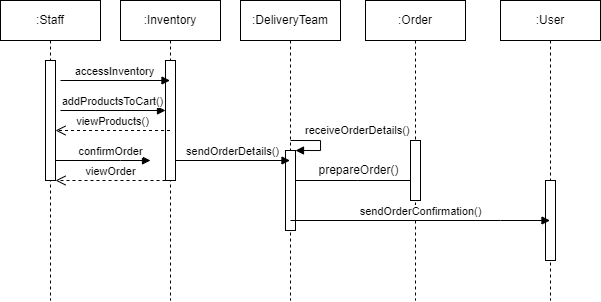

The diagram above was exported from draw.io. Its source (the exported page's mxGraphModel, read from the mxfile embedded in the PNG):
<mxGraphModel dx="989" dy="665" grid="1" gridSize="10" guides="1" tooltips="1" connect="1" arrows="1" fold="1" page="1" pageScale="1" pageWidth="850" pageHeight="1100" math="0" shadow="0">
  <root>
    <mxCell id="0" />
    <mxCell id="1" parent="0" />
    <mxCell id="rJltlvR29I5EcVa58bqG-1" value=":Staff" style="shape=umlLifeline;perimeter=lifelinePerimeter;whiteSpace=wrap;html=1;container=1;collapsible=0;recursiveResize=0;outlineConnect=0;" parent="1" vertex="1">
      <mxGeometry x="60" y="120" width="100" height="300" as="geometry" />
    </mxCell>
    <mxCell id="rJltlvR29I5EcVa58bqG-7" value="" style="html=1;points=[];perimeter=orthogonalPerimeter;" parent="rJltlvR29I5EcVa58bqG-1" vertex="1">
      <mxGeometry x="45" y="60" width="10" height="120" as="geometry" />
    </mxCell>
    <mxCell id="rJltlvR29I5EcVa58bqG-2" value=":DeliveryTeam" style="shape=umlLifeline;perimeter=lifelinePerimeter;whiteSpace=wrap;html=1;container=1;collapsible=0;recursiveResize=0;outlineConnect=0;" parent="1" vertex="1">
      <mxGeometry x="300" y="120" width="100" height="300" as="geometry" />
    </mxCell>
    <mxCell id="rJltlvR29I5EcVa58bqG-18" value="" style="html=1;points=[];perimeter=orthogonalPerimeter;" parent="rJltlvR29I5EcVa58bqG-2" vertex="1">
      <mxGeometry x="45" y="150" width="10" height="80" as="geometry" />
    </mxCell>
    <mxCell id="rJltlvR29I5EcVa58bqG-19" value="receiveOrderDetails()" style="edgeStyle=orthogonalEdgeStyle;html=1;align=left;spacingLeft=2;endArrow=block;rounded=0;entryX=1;entryY=0;" parent="rJltlvR29I5EcVa58bqG-2" target="rJltlvR29I5EcVa58bqG-18" edge="1">
      <mxGeometry x="-0.6935" y="10" relative="1" as="geometry">
        <mxPoint x="50" y="140" as="sourcePoint" />
        <Array as="points">
          <mxPoint x="80" y="140" />
        </Array>
        <mxPoint x="1" as="offset" />
      </mxGeometry>
    </mxCell>
    <mxCell id="rJltlvR29I5EcVa58bqG-3" value=":Order" style="shape=umlLifeline;perimeter=lifelinePerimeter;whiteSpace=wrap;html=1;container=1;collapsible=0;recursiveResize=0;outlineConnect=0;" parent="1" vertex="1">
      <mxGeometry x="425" y="120" width="100" height="300" as="geometry" />
    </mxCell>
    <mxCell id="rJltlvR29I5EcVa58bqG-20" value="prepareOrder()" style="edgeStyle=elbowEdgeStyle;fontSize=12;html=1;endArrow=blockThin;endFill=1;rounded=0;" parent="rJltlvR29I5EcVa58bqG-3" edge="1">
      <mxGeometry x="0.0052" y="10" width="160" relative="1" as="geometry">
        <mxPoint x="-70" y="180" as="sourcePoint" />
        <mxPoint x="55" y="180" as="targetPoint" />
        <mxPoint as="offset" />
      </mxGeometry>
    </mxCell>
    <mxCell id="rJltlvR29I5EcVa58bqG-22" value="" style="html=1;points=[];perimeter=orthogonalPerimeter;" parent="rJltlvR29I5EcVa58bqG-3" vertex="1">
      <mxGeometry x="45" y="140" width="10" height="60" as="geometry" />
    </mxCell>
    <mxCell id="rJltlvR29I5EcVa58bqG-4" value=":User" style="shape=umlLifeline;perimeter=lifelinePerimeter;whiteSpace=wrap;html=1;container=1;collapsible=0;recursiveResize=0;outlineConnect=0;" parent="1" vertex="1">
      <mxGeometry x="560" y="120" width="100" height="300" as="geometry" />
    </mxCell>
    <mxCell id="rJltlvR29I5EcVa58bqG-23" value="" style="html=1;points=[];perimeter=orthogonalPerimeter;" parent="rJltlvR29I5EcVa58bqG-4" vertex="1">
      <mxGeometry x="45" y="180" width="10" height="80" as="geometry" />
    </mxCell>
    <mxCell id="rJltlvR29I5EcVa58bqG-5" value=":Inventory" style="shape=umlLifeline;perimeter=lifelinePerimeter;whiteSpace=wrap;html=1;container=1;collapsible=0;recursiveResize=0;outlineConnect=0;" parent="1" vertex="1">
      <mxGeometry x="180" y="120" width="100" height="300" as="geometry" />
    </mxCell>
    <mxCell id="rJltlvR29I5EcVa58bqG-9" value="addProductsToCart()" style="html=1;verticalAlign=bottom;endArrow=block;rounded=0;" parent="rJltlvR29I5EcVa58bqG-5" target="rJltlvR29I5EcVa58bqG-10" edge="1">
      <mxGeometry width="80" relative="1" as="geometry">
        <mxPoint x="-60" y="110" as="sourcePoint" />
        <mxPoint x="20" y="110" as="targetPoint" />
      </mxGeometry>
    </mxCell>
    <mxCell id="rJltlvR29I5EcVa58bqG-10" value="" style="html=1;points=[];perimeter=orthogonalPerimeter;" parent="rJltlvR29I5EcVa58bqG-5" vertex="1">
      <mxGeometry x="45" y="60" width="10" height="120" as="geometry" />
    </mxCell>
    <mxCell id="rJltlvR29I5EcVa58bqG-16" value="sendOrderDetails()" style="html=1;verticalAlign=bottom;endArrow=block;rounded=0;" parent="rJltlvR29I5EcVa58bqG-5" target="rJltlvR29I5EcVa58bqG-2" edge="1">
      <mxGeometry width="80" relative="1" as="geometry">
        <mxPoint x="55" y="160" as="sourcePoint" />
        <mxPoint x="135" y="160" as="targetPoint" />
      </mxGeometry>
    </mxCell>
    <mxCell id="rJltlvR29I5EcVa58bqG-8" value="accessInventory" style="html=1;verticalAlign=bottom;endArrow=block;rounded=0;" parent="1" target="rJltlvR29I5EcVa58bqG-5" edge="1">
      <mxGeometry width="80" relative="1" as="geometry">
        <mxPoint x="120" y="200" as="sourcePoint" />
        <mxPoint x="200" y="200" as="targetPoint" />
      </mxGeometry>
    </mxCell>
    <mxCell id="rJltlvR29I5EcVa58bqG-11" value="viewProducts()" style="html=1;verticalAlign=bottom;endArrow=open;dashed=1;endSize=8;rounded=0;" parent="1" source="rJltlvR29I5EcVa58bqG-5" target="rJltlvR29I5EcVa58bqG-7" edge="1">
      <mxGeometry relative="1" as="geometry">
        <mxPoint x="210" y="250" as="sourcePoint" />
        <mxPoint x="130" y="250" as="targetPoint" />
        <Array as="points">
          <mxPoint x="190" y="250" />
        </Array>
      </mxGeometry>
    </mxCell>
    <mxCell id="rJltlvR29I5EcVa58bqG-12" value="confirmOrder" style="html=1;verticalAlign=bottom;endArrow=block;rounded=0;" parent="1" source="rJltlvR29I5EcVa58bqG-7" edge="1">
      <mxGeometry x="0.1579" width="80" relative="1" as="geometry">
        <mxPoint x="115" y="268.82" as="sourcePoint" />
        <mxPoint x="210" y="280" as="targetPoint" />
        <Array as="points">
          <mxPoint x="180" y="280" />
        </Array>
        <mxPoint as="offset" />
      </mxGeometry>
    </mxCell>
    <mxCell id="rJltlvR29I5EcVa58bqG-13" value="viewOrder" style="html=1;verticalAlign=bottom;endArrow=open;dashed=1;endSize=8;rounded=0;" parent="1" source="rJltlvR29I5EcVa58bqG-10" edge="1">
      <mxGeometry relative="1" as="geometry">
        <mxPoint x="195" y="300" as="sourcePoint" />
        <mxPoint x="115" y="300" as="targetPoint" />
      </mxGeometry>
    </mxCell>
    <mxCell id="rJltlvR29I5EcVa58bqG-21" value="sendOrderConfirmation()" style="html=1;verticalAlign=bottom;endArrow=block;rounded=0;" parent="1" target="rJltlvR29I5EcVa58bqG-4" edge="1">
      <mxGeometry width="80" relative="1" as="geometry">
        <mxPoint x="350" y="340" as="sourcePoint" />
        <mxPoint x="430" y="330" as="targetPoint" />
        <Array as="points">
          <mxPoint x="560" y="340" />
        </Array>
      </mxGeometry>
    </mxCell>
  </root>
</mxGraphModel>